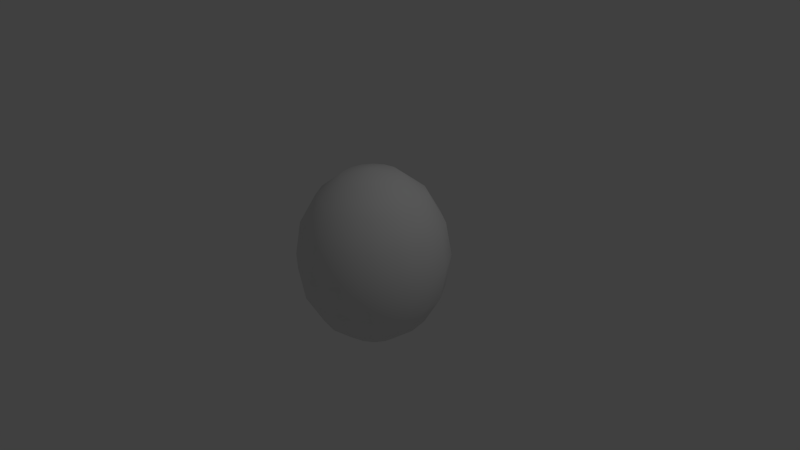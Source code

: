 # Source: melon.blend  (saved by Blender 2.66.1; exported with 4.5.12 LTS)
import bpy
from mathutils import Matrix  # noqa: F401  (used for matrix-valued properties, if any)

bpy.ops.wm.read_factory_settings(use_empty=True)
scene = bpy.context.scene
scene.name = 'Scene'

# ---- collections
col_collection_1 = bpy.data.collections.new('Collection 1'); scene.collection.children.link(col_collection_1)

# ---- world
world_world = bpy.data.worlds.new('World'); scene.world = world_world
world_world.color = (0.05088, 0.05088, 0.05088)
world_world.use_sun_shadow = False
world_world.sun_shadow_jitter_overblur = 0.0
world_world.cycles.sampling_method = 'MANUAL'
world_world.cycles.sample_map_resolution = 256

# ---- cameras
cam_camera = bpy.data.cameras.new('Camera')
cam_camera.clip_end = 100.0
cam_camera.lens = 35.0
cam_camera.sensor_width = 32.0
cam_camera.sensor_height = 18.0
cam_camera.ortho_scale = 7.314
cam_camera.dof.focus_distance = 0.0
cam_camera.dof.aperture_fstop = 128.0

# ---- lights
light_lamp = bpy.data.lights.new('Lamp', 'POINT')
light_lamp.transmission_factor = 0.0
light_lamp.cutoff_distance = 30.0
light_lamp.energy = 100.0
light_lamp.shadow_buffer_clip_start = 1.001
light_lamp.shadow_soft_size = 0.1
light_lamp.shadow_maximum_resolution = 0.006
light_lamp.use_absolute_resolution = True
light_lamp.cycles.use_multiple_importance_sampling = False

# ---- meshes
me_sphere_001 = bpy.data.meshes.new('Sphere.001')
me_sphere_001.from_pydata([(-0.3827, 0.0, 1.098), (-0.7071, 0.0, 0.8405), (-0.9239, 0.0, 0.4549), (-1.0, 0.0, -5.136e-08), (-0.9239, 0.0, -0.4549), (-0.7071, 0.0, -0.8405), (-0.3827, 0.0, -1.098), (-0.3536, 0.1464, 1.098), (-0.6533, 0.2706, 0.8405), (-0.8536, 0.3536, 0.4549), (-0.9239, 0.3827, -7.025e-08), (-0.8536, 0.3536, -0.4549), (-0.6533, 0.2706, -0.8405), (-0.3536, 0.1464, -1.098), (-0.2706, 0.2706, 1.098), (-0.5, 0.5, 0.8405), (-0.6533, 0.6533, 0.4549), (-0.7071, 0.7071, -7.025e-08), (-0.6533, 0.6533, -0.4549), (-0.5, 0.5, -0.8405), (-0.2706, 0.2706, -1.098), (-0.1464, 0.3536, 1.098), (-0.2706, 0.6533, 0.8405), (-0.3536, 0.8536, 0.4549), (-0.3827, 0.9239, -7.025e-08), (-0.3536, 0.8536, -0.4549), (-0.2706, 0.6533, -0.8405), (-0.1464, 0.3536, -1.098), (-1.212e-07, 0.3827, 1.098), (-1.361e-07, 0.7071, 0.8405), (-1.212e-07, 0.9239, 0.4549), (-1.212e-07, 1.0, -7.025e-08), (-1.212e-07, 0.9239, -0.4549), (-1.361e-07, 0.7071, -0.8405), (-1.361e-07, 0.3827, -1.098), (-2.088e-07, -1.395e-07, 1.19), (0.1464, 0.3536, 1.098), (0.2706, 0.6533, 0.8405), (0.3536, 0.8536, 0.4549), (0.3827, 0.9239, -7.025e-08), (0.3536, 0.8536, -0.4549), (0.2706, 0.6533, -0.8405), (0.1464, 0.3536, -1.098), (0.2706, 0.2706, 1.098), (0.5, 0.5, 0.8405), (0.6533, 0.6533, 0.4549), (0.7071, 0.7071, -7.025e-08), (0.6533, 0.6533, -0.4549), (0.5, 0.5, -0.8405), (0.2706, 0.2706, -1.098), (0.3536, 0.1464, 1.098), (0.6533, 0.2706, 0.8405), (0.8536, 0.3536, 0.4549), (0.9239, 0.3827, -7.025e-08), (0.8536, 0.3536, -0.4549), (0.6533, 0.2706, -0.8405), (0.3536, 0.1464, -1.098), (0.3827, -2.98e-08, 1.098), (0.7071, -2.98e-08, 0.8405), (0.9239, -8.941e-08, 0.4549), (1.0, -2.98e-08, -7.025e-08), (0.9239, -8.941e-08, -0.4549), (0.7071, -2.98e-08, -0.8405), (0.3827, -2.98e-08, -1.098), (0.3536, -0.1464, 1.098), (0.6533, -0.2706, 0.8405), (0.8536, -0.3536, 0.4549), (0.9239, -0.3827, -7.025e-08), (0.8536, -0.3536, -0.4549), (0.6533, -0.2706, -0.8405), (0.3536, -0.1464, -1.098), (0.2706, -0.2706, 1.098), (0.5, -0.5, 0.8405), (0.6533, -0.6533, 0.4549), (0.7071, -0.7071, -7.025e-08), (0.6533, -0.6533, -0.4549), (0.5, -0.5, -0.8405), (0.2706, -0.2706, -1.098), (0.1464, -0.3536, 1.098), (0.2706, -0.6533, 0.8405), (0.3536, -0.8536, 0.4549), (0.3827, -0.9239, -7.025e-08), (0.3536, -0.8536, -0.4549), (0.2706, -0.6533, -0.8405), (0.1464, -0.3536, -1.098), (-1.659e-07, -0.3827, 1.098), (-1.659e-07, -0.7071, 0.8405), (-2.404e-07, -0.9239, 0.4549), (-1.808e-07, -1.0, -7.025e-08), (-2.404e-07, -0.9239, -0.4549), (-1.659e-07, -0.7071, -0.8405), (-1.659e-07, -0.3827, -1.098), (-0.1464, -0.3536, 1.098), (-0.2706, -0.6533, 0.8405), (-0.3536, -0.8536, 0.4549), (-0.3827, -0.9239, -7.025e-08), (-0.3536, -0.8536, -0.4549), (-0.2706, -0.6533, -0.8405), (-0.1464, -0.3536, -1.098), (-1.51e-07, 0.0, -1.19), (-0.2706, -0.2706, 1.098), (-0.5, -0.5, 0.8405), (-0.6533, -0.6533, 0.4549), (-0.7071, -0.7071, -7.025e-08), (-0.6533, -0.6533, -0.4549), (-0.5, -0.5, -0.8405), (-0.2706, -0.2706, -1.098), (-0.3536, -0.1464, 1.098), (-0.6533, -0.2706, 0.8405), (-0.8536, -0.3536, 0.4549), (-0.9239, -0.3827, -7.025e-08), (-0.8536, -0.3536, -0.4549), (-0.6533, -0.2706, -0.8405), (-0.3536, -0.1464, -1.098)], [], [(6, 5, 12, 13), (2, 1, 8, 9), (5, 4, 11, 12), (1, 0, 7, 8), (4, 3, 10, 11), (3, 2, 9, 10), (12, 11, 18, 19), (8, 7, 14, 15), (11, 10, 17, 18), (10, 9, 16, 17), (13, 12, 19, 20), (9, 8, 15, 16), (19, 18, 25, 26), (15, 14, 21, 22), (18, 17, 24, 25), (17, 16, 23, 24), (20, 19, 26, 27), (16, 15, 22, 23), (26, 25, 32, 33), (22, 21, 28, 29), (25, 24, 31, 32), (24, 23, 30, 31), (27, 26, 33, 34), (23, 22, 29, 30), (33, 32, 40, 41), (29, 28, 36, 37), (32, 31, 39, 40), (31, 30, 38, 39), (34, 33, 41, 42), (30, 29, 37, 38), (41, 40, 47, 48), (37, 36, 43, 44), (40, 39, 46, 47), (39, 38, 45, 46), (42, 41, 48, 49), (38, 37, 44, 45), (48, 47, 54, 55), (44, 43, 50, 51), (47, 46, 53, 54), (46, 45, 52, 53), (49, 48, 55, 56), (45, 44, 51, 52), (55, 54, 61, 62), (51, 50, 57, 58), (54, 53, 60, 61), (53, 52, 59, 60), (56, 55, 62, 63), (52, 51, 58, 59), (62, 61, 68, 69), (58, 57, 64, 65), (61, 60, 67, 68), (60, 59, 66, 67), (63, 62, 69, 70), (59, 58, 65, 66), (69, 68, 75, 76), (65, 64, 71, 72), (68, 67, 74, 75), (67, 66, 73, 74), (70, 69, 76, 77), (66, 65, 72, 73), (76, 75, 82, 83), (72, 71, 78, 79), (75, 74, 81, 82), (74, 73, 80, 81), (77, 76, 83, 84), (73, 72, 79, 80), (83, 82, 89, 90), (79, 78, 85, 86), (82, 81, 88, 89), (81, 80, 87, 88), (84, 83, 90, 91), (80, 79, 86, 87), (90, 89, 96, 97), (86, 85, 92, 93), (89, 88, 95, 96), (88, 87, 94, 95), (91, 90, 97, 98), (87, 86, 93, 94), (97, 96, 104, 105), (93, 92, 100, 101), (96, 95, 103, 104), (95, 94, 102, 103), (98, 97, 105, 106), (94, 93, 101, 102), (105, 104, 111, 112), (101, 100, 107, 108), (104, 103, 110, 111), (103, 102, 109, 110), (106, 105, 112, 113), (102, 101, 108, 109), (99, 6, 13), (0, 35, 7), (99, 13, 20), (7, 35, 14), (99, 20, 27), (14, 35, 21), (99, 27, 34), (21, 35, 28), (99, 34, 42), (28, 35, 36), (99, 42, 49), (36, 35, 43), (99, 49, 56), (43, 35, 50), (99, 56, 63), (50, 35, 57), (99, 63, 70), (57, 35, 64), (99, 70, 77), (64, 35, 71), (99, 77, 84), (71, 35, 78), (99, 84, 91), (78, 35, 85), (99, 91, 98), (85, 35, 92), (99, 98, 106), (92, 35, 100), (99, 106, 113), (100, 35, 107), (112, 111, 4, 5), (108, 107, 0, 1), (111, 110, 3, 4), (99, 113, 6), (107, 35, 0), (110, 109, 2, 3), (113, 112, 5, 6), (109, 108, 1, 2)])
me_sphere_001.polygons.foreach_set('use_smooth', [True] * 128)
_uv = me_sphere_001.uv_layers.new(name='UVMap')
_uv.uv.foreach_set('vector', [0.4084, 0.3985, 0.3877, 0.4799, 0.3383, 0.463, 0.3783, 0.3859, 0.3314, 0.7067, 0.3123, 0.7831, 0.2611, 0.7752, 0.2697, 0.695, 0.3877, 0.4799, 0.3687, 0.5563, 0.3081, 0.5391, 0.3383, 0.463, 0.3123, 0.7831, 0.2917, 0.8645, 0.2595, 0.8605, 0.2611, 0.7752, 0.3687, 0.5563, 0.35, 0.6315, 0.2854, 0.6164, 0.3081, 0.5391, 0.35, 0.6315, 0.3314, 0.7067, 0.2697, 0.695, 0.2854, 0.6164, 0.3383, 0.463, 0.3081, 0.5391, 0.2444, 0.5149, 0.2893, 0.4355, 0.2611, 0.7752, 0.2595, 0.8605, 0.2263, 0.8656, 0.2062, 0.7771, 0.3081, 0.5391, 0.2854, 0.6164, 0.2155, 0.6004, 0.2444, 0.5149, 0.2854, 0.6164, 0.2697, 0.695, 0.2028, 0.6887, 0.2155, 0.6004, 0.3783, 0.3859, 0.3383, 0.463, 0.2893, 0.4355, 0.3514, 0.3644, 0.2697, 0.695, 0.2611, 0.7752, 0.2062, 0.7771, 0.2028, 0.6887, 0.2893, 0.4355, 0.2444, 0.5149, 0.1727, 0.4799, 0.24, 0.3938, 0.2062, 0.7771, 0.2263, 0.8656, 0.1935, 0.8813, 0.146, 0.7915, 0.2444, 0.5149, 0.2155, 0.6004, 0.1334, 0.5823, 0.1727, 0.4799, 0.2155, 0.6004, 0.2028, 0.6887, 0.1249, 0.6897, 0.1334, 0.5823, 0.3514, 0.3644, 0.2893, 0.4355, 0.24, 0.3938, 0.3298, 0.3332, 0.2028, 0.6887, 0.2062, 0.7771, 0.146, 0.7915, 0.1249, 0.6897, 0.24, 0.3938, 0.1727, 0.4799, 0.0858, 0.4256, 0.1914, 0.33, 0.146, 0.7915, 0.1935, 0.8813, 0.1642, 0.9095, 0.07922, 0.8249, 0.1727, 0.4799, 0.1334, 0.5823, 0.02723, 0.5598, 0.0858, 0.4256, 0.1334, 0.5823, 0.1249, 0.6897, 0.02723, 0.7027, 0.02723, 0.5598, 0.3298, 0.3332, 0.24, 0.3938, 0.1914, 0.33, 0.3174, 0.291, 0.1249, 0.6897, 0.146, 0.7915, 0.07922, 0.8249, 0.02723, 0.7027, 0.6214, 0.4381, 0.6734, 0.5603, 0.5758, 0.5733, 0.5547, 0.4715, 0.5092, 0.933, 0.3833, 0.972, 0.3708, 0.9298, 0.4607, 0.8692, 0.6734, 0.5603, 0.6734, 0.7032, 0.5673, 0.6807, 0.5758, 0.5733, 0.6734, 0.7032, 0.6149, 0.8374, 0.528, 0.7831, 0.5673, 0.6807, 0.5365, 0.3535, 0.6214, 0.4381, 0.5547, 0.4715, 0.5072, 0.3817, 0.6149, 0.8374, 0.5092, 0.933, 0.4607, 0.8692, 0.528, 0.7831, 0.5547, 0.4715, 0.5758, 0.5733, 0.4979, 0.5743, 0.4945, 0.4859, 0.4607, 0.8692, 0.3708, 0.9298, 0.3492, 0.8986, 0.4114, 0.8275, 0.5758, 0.5733, 0.5673, 0.6807, 0.4851, 0.6626, 0.4979, 0.5743, 0.5673, 0.6807, 0.528, 0.7831, 0.4562, 0.7481, 0.4851, 0.6626, 0.5072, 0.3817, 0.5547, 0.4715, 0.4945, 0.4859, 0.4744, 0.3974, 0.528, 0.7831, 0.4607, 0.8692, 0.4114, 0.8275, 0.4562, 0.7481, 0.4945, 0.4859, 0.4979, 0.5743, 0.4309, 0.568, 0.4396, 0.4878, 0.4114, 0.8275, 0.3492, 0.8986, 0.3224, 0.8771, 0.3624, 0.8, 0.4979, 0.5743, 0.4851, 0.6626, 0.4152, 0.6466, 0.4309, 0.568, 0.4851, 0.6626, 0.4562, 0.7481, 0.3925, 0.7239, 0.4152, 0.6466, 0.4744, 0.3974, 0.4945, 0.4859, 0.4396, 0.4878, 0.4412, 0.4025, 0.4562, 0.7481, 0.4114, 0.8275, 0.3624, 0.8, 0.3925, 0.7239, 0.4396, 0.4878, 0.4309, 0.568, 0.3693, 0.5563, 0.3883, 0.4799, 0.3624, 0.8, 0.3224, 0.8771, 0.2923, 0.8645, 0.313, 0.7831, 0.4309, 0.568, 0.4152, 0.6466, 0.3506, 0.6315, 0.3693, 0.5563, 0.4152, 0.6466, 0.3925, 0.7239, 0.332, 0.7067, 0.3506, 0.6315, 0.4412, 0.4025, 0.4396, 0.4878, 0.3883, 0.4799, 0.409, 0.3985, 0.3925, 0.7239, 0.3624, 0.8, 0.313, 0.7831, 0.332, 0.7067, 0.3883, 0.4799, 0.3693, 0.5563, 0.3087, 0.5391, 0.3389, 0.463, 0.313, 0.7831, 0.2923, 0.8645, 0.2601, 0.8605, 0.2617, 0.7752, 0.3693, 0.5563, 0.3506, 0.6315, 0.286, 0.6164, 0.3087, 0.5391, 0.3506, 0.6315, 0.332, 0.7067, 0.2703, 0.695, 0.286, 0.6164, 0.409, 0.3985, 0.3883, 0.4799, 0.3389, 0.463, 0.3789, 0.3859, 0.332, 0.7067, 0.313, 0.7831, 0.2617, 0.7752, 0.2703, 0.695, 0.3389, 0.463, 0.3087, 0.5391, 0.245, 0.5149, 0.2899, 0.4355, 0.2617, 0.7752, 0.2601, 0.8605, 0.2269, 0.8656, 0.2068, 0.7771, 0.3087, 0.5391, 0.286, 0.6164, 0.2161, 0.6004, 0.245, 0.5149, 0.286, 0.6164, 0.2703, 0.695, 0.2034, 0.6887, 0.2161, 0.6004, 0.3789, 0.3859, 0.3389, 0.463, 0.2899, 0.4355, 0.352, 0.3644, 0.2703, 0.695, 0.2617, 0.7752, 0.2068, 0.7771, 0.2034, 0.6887, 0.2899, 0.4355, 0.245, 0.5149, 0.1733, 0.4799, 0.2406, 0.3938, 0.2068, 0.7771, 0.2269, 0.8656, 0.1941, 0.8813, 0.1466, 0.7915, 0.245, 0.5149, 0.2161, 0.6004, 0.134, 0.5823, 0.1733, 0.4799, 0.2161, 0.6004, 0.2034, 0.6887, 0.1255, 0.6897, 0.134, 0.5823, 0.352, 0.3644, 0.2899, 0.4355, 0.2406, 0.3938, 0.3304, 0.3332, 0.2034, 0.6887, 0.2068, 0.7771, 0.1466, 0.7915, 0.1255, 0.6897, 0.2406, 0.3938, 0.1733, 0.4799, 0.0864, 0.4256, 0.192, 0.33, 0.1466, 0.7915, 0.1941, 0.8813, 0.1648, 0.9095, 0.07982, 0.8249, 0.1733, 0.4799, 0.134, 0.5823, 0.02784, 0.5598, 0.0864, 0.4256, 0.134, 0.5823, 0.1255, 0.6897, 0.02784, 0.7027, 0.02784, 0.5598, 0.3304, 0.3332, 0.2406, 0.3938, 0.192, 0.33, 0.318, 0.291, 0.1255, 0.6897, 0.1466, 0.7915, 0.07982, 0.8249, 0.02784, 0.7027, 0.6208, 0.4381, 0.6728, 0.5603, 0.5752, 0.5733, 0.5541, 0.4715, 0.5086, 0.933, 0.3827, 0.972, 0.3702, 0.9298, 0.4601, 0.8692, 0.6728, 0.5603, 0.6728, 0.7032, 0.5667, 0.6807, 0.5752, 0.5733, 0.6728, 0.7032, 0.6143, 0.8374, 0.5274, 0.7831, 0.5667, 0.6807, 0.5359, 0.3535, 0.6208, 0.4381, 0.5541, 0.4715, 0.5066, 0.3817, 0.6143, 0.8374, 0.5086, 0.933, 0.4601, 0.8692, 0.5274, 0.7831, 0.5541, 0.4715, 0.5752, 0.5733, 0.4973, 0.5743, 0.4939, 0.4859, 0.4601, 0.8692, 0.3702, 0.9298, 0.3486, 0.8986, 0.4108, 0.8275, 0.5752, 0.5733, 0.5667, 0.6807, 0.4845, 0.6626, 0.4973, 0.5743, 0.5667, 0.6807, 0.5274, 0.7831, 0.4556, 0.7481, 0.4845, 0.6626, 0.5066, 0.3817, 0.5541, 0.4715, 0.4939, 0.4859, 0.4738, 0.3974, 0.5274, 0.7831, 0.4601, 0.8692, 0.4108, 0.8275, 0.4556, 0.7481, 0.4939, 0.4859, 0.4973, 0.5743, 0.4303, 0.568, 0.439, 0.4878, 0.4108, 0.8275, 0.3486, 0.8986, 0.3218, 0.8771, 0.3618, 0.8, 0.4973, 0.5743, 0.4845, 0.6626, 0.4146, 0.6466, 0.4303, 0.568, 0.4845, 0.6626, 0.4556, 0.7481, 0.3919, 0.7239, 0.4146, 0.6466, 0.4738, 0.3974, 0.4939, 0.4859, 0.439, 0.4878, 0.4406, 0.4025, 0.4556, 0.7481, 0.4108, 0.8275, 0.3618, 0.8, 0.3919, 0.7239, 0.4349, 0.3018, 0.4084, 0.3985, 0.3783, 0.3859, 0.2917, 0.8645, 0.2651, 0.9612, 0.2595, 0.8605, 0.4349, 0.3018, 0.3783, 0.3859, 0.3514, 0.3644, 0.2595, 0.8605, 0.2651, 0.9612, 0.2263, 0.8656, 0.4349, 0.3018, 0.3514, 0.3644, 0.3298, 0.3332, 0.2263, 0.8656, 0.2651, 0.9612, 0.1935, 0.8813, 0.4349, 0.3018, 0.3298, 0.3332, 0.3174, 0.291, 0.1935, 0.8813, 0.2651, 0.9612, 0.1642, 0.9095, 0.4355, 0.3018, 0.5365, 0.3535, 0.5072, 0.3817, 0.3833, 0.972, 0.2657, 0.9612, 0.3708, 0.9298, 0.4355, 0.3018, 0.5072, 0.3817, 0.4744, 0.3974, 0.3708, 0.9298, 0.2657, 0.9612, 0.3492, 0.8986, 0.4355, 0.3018, 0.4744, 0.3974, 0.4412, 0.4025, 0.3492, 0.8986, 0.2657, 0.9612, 0.3224, 0.8771, 0.4355, 0.3018, 0.4412, 0.4025, 0.409, 0.3985, 0.3224, 0.8771, 0.2657, 0.9612, 0.2923, 0.8645, 0.4355, 0.3018, 0.409, 0.3985, 0.3789, 0.3859, 0.2923, 0.8645, 0.2657, 0.9612, 0.2601, 0.8605, 0.4355, 0.3018, 0.3789, 0.3859, 0.352, 0.3644, 0.2601, 0.8605, 0.2657, 0.9612, 0.2269, 0.8656, 0.4355, 0.3018, 0.352, 0.3644, 0.3304, 0.3332, 0.2269, 0.8656, 0.2657, 0.9612, 0.1941, 0.8813, 0.4355, 0.3018, 0.3304, 0.3332, 0.318, 0.291, 0.1941, 0.8813, 0.2657, 0.9612, 0.1648, 0.9095, 0.4349, 0.3018, 0.5359, 0.3535, 0.5066, 0.3817, 0.3827, 0.972, 0.2651, 0.9612, 0.3702, 0.9298, 0.4349, 0.3018, 0.5066, 0.3817, 0.4738, 0.3974, 0.3702, 0.9298, 0.2651, 0.9612, 0.3486, 0.8986, 0.4349, 0.3018, 0.4738, 0.3974, 0.4406, 0.4025, 0.3486, 0.8986, 0.2651, 0.9612, 0.3218, 0.8771, 0.439, 0.4878, 0.4303, 0.568, 0.3687, 0.5563, 0.3877, 0.4799, 0.3618, 0.8, 0.3218, 0.8771, 0.2917, 0.8645, 0.3123, 0.7831, 0.4303, 0.568, 0.4146, 0.6466, 0.35, 0.6315, 0.3687, 0.5563, 0.4349, 0.3018, 0.4406, 0.4025, 0.4084, 0.3985, 0.3218, 0.8771, 0.2651, 0.9612, 0.2917, 0.8645, 0.4146, 0.6466, 0.3919, 0.7239, 0.3314, 0.7067, 0.35, 0.6315, 0.4406, 0.4025, 0.439, 0.4878, 0.3877, 0.4799, 0.4084, 0.3985, 0.3919, 0.7239, 0.3618, 0.8, 0.3123, 0.7831, 0.3314, 0.7067])
me_sphere_001.use_remesh_preserve_volume = False
me_sphere_001.use_remesh_preserve_attributes = False
me_sphere_001.use_mirror_vertex_groups = False
me_sphere_001.update()

# ---- objects
ob_sphere = bpy.data.objects.new('Sphere', me_sphere_001)
ob_lamp = bpy.data.objects.new('Lamp', light_lamp)
ob_camera = bpy.data.objects.new('Camera', cam_camera)

# ---- transforms, parenting, visibility, modifiers, constraints
ob_sphere.location = (0.0, 0.0, 0.0)
ob_sphere.lineart.crease_threshold = 0.0
ob_lamp.location = (4.076, 1.005, 5.904)
ob_lamp.rotation_euler = (0.6503, 0.05522, 1.866)
ob_lamp.lock_rotations_4d = False
ob_lamp.empty_display_type = 'ARROWS'
ob_lamp.color = (0.0, 0.0, 0.0, 0.0)
ob_lamp.lineart.crease_threshold = 0.0
ob_camera.location = (7.481, -6.508, 5.344)
ob_camera.rotation_euler = (1.109, 0.01082, 0.8149)
ob_camera.lock_rotations_4d = False
ob_camera.empty_display_type = 'ARROWS'
ob_camera.color = (0.0, 0.0, 0.0, 0.0)
ob_camera.display_type = 'WIRE'
ob_camera.lineart.crease_threshold = 0.0

# ---- collection membership
col_collection_1.objects.link(ob_sphere)
col_collection_1.objects.link(ob_lamp)
col_collection_1.objects.link(ob_camera)

# ---- scene / render settings (as saved in the file)
scene.camera = ob_camera
scene.frame_start = 1; scene.frame_end = 250; scene.frame_set(1)
scene.render.engine = 'BLENDER_EEVEE_NEXT'
scene.render.image_settings.color_mode = 'RGB'
scene.render.image_settings.compression = 90
scene.render.resolution_percentage = 50
scene.render.dither_intensity = 0.0
scene.render.bake_margin = 2
scene.cycles.use_denoising = False
scene.cycles.samples = 10
scene.cycles.sampling_pattern = 'TABULATED_SOBOL'
scene.cycles.light_sampling_threshold = 0.0
scene.cycles.use_adaptive_sampling = False
scene.cycles.use_light_tree = False
scene.cycles.blur_glossy = 0.0
scene.cycles.volume_bounces = 1
scene.cycles.pixel_filter_type = 'GAUSSIAN'
scene.cycles.sample_clamp_indirect = 0.0
scene.view_settings.view_transform = 'Standard'
bpy.context.view_layer.update()
